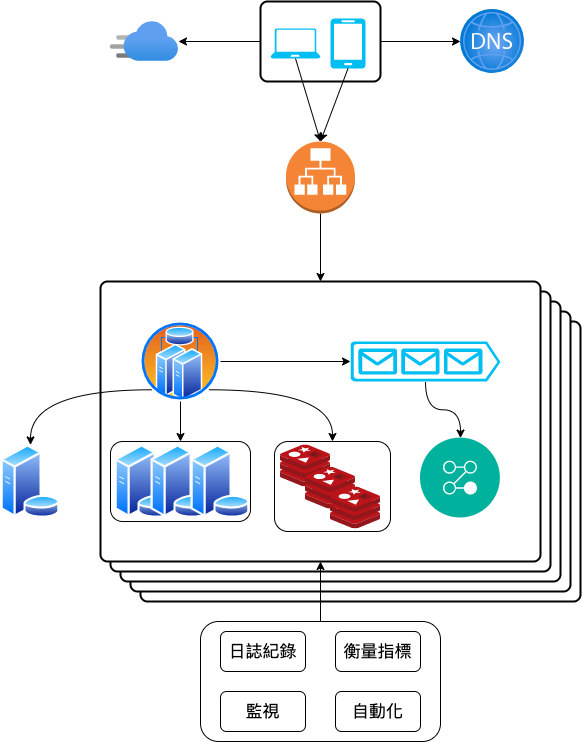

The diagram above was exported from draw.io. Its source (the exported page's mxGraphModel, read from the mxfile embedded in the PNG):
<mxGraphModel dx="858" dy="566" grid="1" gridSize="10" guides="1" tooltips="1" connect="1" arrows="1" fold="1" page="1" pageScale="1" pageWidth="827" pageHeight="1169" math="0" shadow="0">
  <root>
    <mxCell id="0" />
    <mxCell id="1" parent="0" />
    <mxCell id="4SZuhqFZHOafdJlo6rXH-4" value="" style="rounded=1;whiteSpace=wrap;html=1;absoluteArcSize=1;arcSize=14;strokeWidth=2;" vertex="1" parent="1">
      <mxGeometry x="260" y="400" width="440" height="280" as="geometry" />
    </mxCell>
    <mxCell id="4SZuhqFZHOafdJlo6rXH-3" value="" style="rounded=1;whiteSpace=wrap;html=1;absoluteArcSize=1;arcSize=14;strokeWidth=2;" vertex="1" parent="1">
      <mxGeometry x="250" y="390" width="440" height="280" as="geometry" />
    </mxCell>
    <mxCell id="4SZuhqFZHOafdJlo6rXH-2" value="" style="rounded=1;whiteSpace=wrap;html=1;absoluteArcSize=1;arcSize=14;strokeWidth=2;" vertex="1" parent="1">
      <mxGeometry x="240" y="380" width="440" height="280" as="geometry" />
    </mxCell>
    <mxCell id="4SZuhqFZHOafdJlo6rXH-1" value="" style="rounded=1;whiteSpace=wrap;html=1;absoluteArcSize=1;arcSize=14;strokeWidth=2;" vertex="1" parent="1">
      <mxGeometry x="230" y="370" width="440" height="280" as="geometry" />
    </mxCell>
    <mxCell id="g9gYidOIiPqznqBxDtvG-24" value="" style="rounded=1;whiteSpace=wrap;html=1;absoluteArcSize=1;arcSize=14;strokeWidth=2;" parent="1" vertex="1">
      <mxGeometry x="220" y="360" width="440" height="280" as="geometry" />
    </mxCell>
    <mxCell id="g9gYidOIiPqznqBxDtvG-1" value="" style="aspect=fixed;html=1;points=[];align=center;image;fontSize=12;image=img/lib/azure2/networking/DNS_Zones.svg;" parent="1" vertex="1">
      <mxGeometry x="580" y="88" width="64" height="64" as="geometry" />
    </mxCell>
    <mxCell id="g9gYidOIiPqznqBxDtvG-2" value="" style="rounded=1;whiteSpace=wrap;html=1;absoluteArcSize=1;arcSize=14;strokeWidth=2;" parent="1" vertex="1">
      <mxGeometry x="380" y="80" width="120" height="80" as="geometry" />
    </mxCell>
    <mxCell id="g9gYidOIiPqznqBxDtvG-3" value="" style="verticalLabelPosition=bottom;html=1;verticalAlign=top;align=center;strokeColor=none;fillColor=#00BEF2;shape=mxgraph.azure.mobile;pointerEvents=1;" parent="1" vertex="1">
      <mxGeometry x="450" y="97" width="35" height="50" as="geometry" />
    </mxCell>
    <mxCell id="g9gYidOIiPqznqBxDtvG-4" value="" style="verticalLabelPosition=bottom;html=1;verticalAlign=top;align=center;strokeColor=none;fillColor=#00BEF2;shape=mxgraph.azure.laptop;pointerEvents=1;" parent="1" vertex="1">
      <mxGeometry x="390" y="107" width="50" height="30" as="geometry" />
    </mxCell>
    <mxCell id="g9gYidOIiPqznqBxDtvG-5" value="" style="aspect=fixed;html=1;points=[];align=center;image;fontSize=12;image=img/lib/azure2/app_services/CDN_Profiles.svg;" parent="1" vertex="1">
      <mxGeometry x="230" y="100" width="68" height="40" as="geometry" />
    </mxCell>
    <mxCell id="g9gYidOIiPqznqBxDtvG-28" style="edgeStyle=orthogonalEdgeStyle;rounded=0;orthogonalLoop=1;jettySize=auto;html=1;entryX=0.5;entryY=0;entryDx=0;entryDy=0;" parent="1" source="g9gYidOIiPqznqBxDtvG-18" target="g9gYidOIiPqznqBxDtvG-24" edge="1">
      <mxGeometry relative="1" as="geometry" />
    </mxCell>
    <mxCell id="g9gYidOIiPqznqBxDtvG-18" value="" style="outlineConnect=0;dashed=0;verticalLabelPosition=bottom;verticalAlign=top;align=center;html=1;shape=mxgraph.aws3.application_load_balancer;fillColor=#F58536;gradientColor=none;" parent="1" vertex="1">
      <mxGeometry x="405.5" y="220" width="69" height="72" as="geometry" />
    </mxCell>
    <mxCell id="g9gYidOIiPqznqBxDtvG-20" value="" style="endArrow=classic;html=1;rounded=0;exitX=0;exitY=0.5;exitDx=0;exitDy=0;" parent="1" source="g9gYidOIiPqznqBxDtvG-2" target="g9gYidOIiPqznqBxDtvG-5" edge="1">
      <mxGeometry width="50" height="50" relative="1" as="geometry">
        <mxPoint x="320" y="270" as="sourcePoint" />
        <mxPoint x="370" y="220" as="targetPoint" />
      </mxGeometry>
    </mxCell>
    <mxCell id="g9gYidOIiPqznqBxDtvG-21" value="" style="endArrow=classic;html=1;rounded=0;exitX=1;exitY=0.5;exitDx=0;exitDy=0;" parent="1" source="g9gYidOIiPqznqBxDtvG-2" target="g9gYidOIiPqznqBxDtvG-1" edge="1">
      <mxGeometry width="50" height="50" relative="1" as="geometry">
        <mxPoint x="310" y="260" as="sourcePoint" />
        <mxPoint x="360" y="210" as="targetPoint" />
      </mxGeometry>
    </mxCell>
    <mxCell id="g9gYidOIiPqznqBxDtvG-22" value="" style="endArrow=classic;html=1;rounded=0;exitX=0.5;exitY=1;exitDx=0;exitDy=0;exitPerimeter=0;entryX=0.5;entryY=0;entryDx=0;entryDy=0;entryPerimeter=0;" parent="1" source="g9gYidOIiPqznqBxDtvG-4" target="g9gYidOIiPqznqBxDtvG-18" edge="1">
      <mxGeometry width="50" height="50" relative="1" as="geometry">
        <mxPoint x="310" y="260" as="sourcePoint" />
        <mxPoint x="360" y="210" as="targetPoint" />
      </mxGeometry>
    </mxCell>
    <mxCell id="g9gYidOIiPqznqBxDtvG-23" value="" style="endArrow=classic;html=1;rounded=0;exitX=0.5;exitY=1;exitDx=0;exitDy=0;exitPerimeter=0;entryX=0.5;entryY=0;entryDx=0;entryDy=0;entryPerimeter=0;" parent="1" source="g9gYidOIiPqznqBxDtvG-3" target="g9gYidOIiPqznqBxDtvG-18" edge="1">
      <mxGeometry width="50" height="50" relative="1" as="geometry">
        <mxPoint x="550" y="280" as="sourcePoint" />
        <mxPoint x="600" y="230" as="targetPoint" />
      </mxGeometry>
    </mxCell>
    <mxCell id="g9gYidOIiPqznqBxDtvG-31" style="edgeStyle=orthogonalEdgeStyle;rounded=0;orthogonalLoop=1;jettySize=auto;html=1;entryX=0;entryY=0.5;entryDx=0;entryDy=0;entryPerimeter=0;" parent="1" source="g9gYidOIiPqznqBxDtvG-26" target="g9gYidOIiPqznqBxDtvG-27" edge="1">
      <mxGeometry relative="1" as="geometry" />
    </mxCell>
    <mxCell id="g9gYidOIiPqznqBxDtvG-41" style="edgeStyle=orthogonalEdgeStyle;curved=1;orthogonalLoop=1;jettySize=auto;html=1;entryX=0.5;entryY=0;entryDx=0;entryDy=0;strokeColor=default;" parent="1" source="g9gYidOIiPqznqBxDtvG-26" target="g9gYidOIiPqznqBxDtvG-40" edge="1">
      <mxGeometry relative="1" as="geometry" />
    </mxCell>
    <mxCell id="g9gYidOIiPqznqBxDtvG-51" style="edgeStyle=orthogonalEdgeStyle;orthogonalLoop=1;jettySize=auto;html=1;exitX=1;exitY=1;exitDx=0;exitDy=0;strokeColor=default;curved=1;" parent="1" source="g9gYidOIiPqznqBxDtvG-26" target="g9gYidOIiPqznqBxDtvG-50" edge="1">
      <mxGeometry relative="1" as="geometry" />
    </mxCell>
    <mxCell id="g9gYidOIiPqznqBxDtvG-57" style="edgeStyle=orthogonalEdgeStyle;curved=1;orthogonalLoop=1;jettySize=auto;html=1;exitX=0;exitY=1;exitDx=0;exitDy=0;entryX=0.5;entryY=0;entryDx=0;entryDy=0;strokeColor=default;" parent="1" source="g9gYidOIiPqznqBxDtvG-26" target="g9gYidOIiPqznqBxDtvG-54" edge="1">
      <mxGeometry relative="1" as="geometry" />
    </mxCell>
    <mxCell id="g9gYidOIiPqznqBxDtvG-26" value="" style="aspect=fixed;perimeter=ellipsePerimeter;html=1;align=center;shadow=0;dashed=0;spacingTop=3;image;image=img/lib/active_directory/cluster_server.svg;" parent="1" vertex="1">
      <mxGeometry x="260" y="400" width="80" height="80" as="geometry" />
    </mxCell>
    <mxCell id="g9gYidOIiPqznqBxDtvG-36" style="edgeStyle=orthogonalEdgeStyle;orthogonalLoop=1;jettySize=auto;html=1;exitX=0.5;exitY=1;exitDx=0;exitDy=0;exitPerimeter=0;strokeColor=default;curved=1;" parent="1" source="g9gYidOIiPqznqBxDtvG-27" target="g9gYidOIiPqznqBxDtvG-32" edge="1">
      <mxGeometry relative="1" as="geometry" />
    </mxCell>
    <mxCell id="g9gYidOIiPqznqBxDtvG-27" value="" style="verticalLabelPosition=bottom;html=1;verticalAlign=top;align=center;strokeColor=none;fillColor=#00BEF2;shape=mxgraph.azure.queue_generic;pointerEvents=1;" parent="1" vertex="1">
      <mxGeometry x="470" y="420" width="150" height="40" as="geometry" />
    </mxCell>
    <mxCell id="g9gYidOIiPqznqBxDtvG-32" value="" style="aspect=fixed;perimeter=ellipsePerimeter;html=1;align=center;shadow=0;dashed=0;fontColor=#4277BB;labelBackgroundColor=#ffffff;fontSize=12;spacingTop=3;image;image=img/lib/ibm/management/process_management.svg;" parent="1" vertex="1">
      <mxGeometry x="540" y="516.59" width="80" height="80" as="geometry" />
    </mxCell>
    <mxCell id="g9gYidOIiPqznqBxDtvG-40" value="" style="rounded=1;whiteSpace=wrap;html=1;" parent="1" vertex="1">
      <mxGeometry x="230" y="520.01" width="140" height="80" as="geometry" />
    </mxCell>
    <mxCell id="g9gYidOIiPqznqBxDtvG-37" value="" style="aspect=fixed;perimeter=ellipsePerimeter;html=1;align=center;shadow=0;dashed=0;spacingTop=3;image;image=img/lib/active_directory/database_server.svg;" parent="1" vertex="1">
      <mxGeometry x="234" y="523.42" width="60" height="73.17" as="geometry" />
    </mxCell>
    <mxCell id="g9gYidOIiPqznqBxDtvG-38" value="" style="aspect=fixed;perimeter=ellipsePerimeter;html=1;align=center;shadow=0;dashed=0;spacingTop=3;image;image=img/lib/active_directory/database_server.svg;" parent="1" vertex="1">
      <mxGeometry x="270" y="523.42" width="60" height="73.17" as="geometry" />
    </mxCell>
    <mxCell id="g9gYidOIiPqznqBxDtvG-39" value="" style="aspect=fixed;perimeter=ellipsePerimeter;html=1;align=center;shadow=0;dashed=0;spacingTop=3;image;image=img/lib/active_directory/database_server.svg;" parent="1" vertex="1">
      <mxGeometry x="310" y="523.42" width="60" height="73.17" as="geometry" />
    </mxCell>
    <mxCell id="g9gYidOIiPqznqBxDtvG-50" value="" style="rounded=1;whiteSpace=wrap;html=1;" parent="1" vertex="1">
      <mxGeometry x="394" y="520" width="116" height="90" as="geometry" />
    </mxCell>
    <mxCell id="g9gYidOIiPqznqBxDtvG-45" value="" style="sketch=0;aspect=fixed;html=1;points=[];align=center;image;fontSize=12;image=img/lib/mscae/Cache_Redis_Product.svg;" parent="1" vertex="1">
      <mxGeometry x="400" y="523.4200000000001" width="50" height="42" as="geometry" />
    </mxCell>
    <mxCell id="g9gYidOIiPqznqBxDtvG-48" value="" style="sketch=0;aspect=fixed;html=1;points=[];align=center;image;fontSize=12;image=img/lib/mscae/Cache_Redis_Product.svg;" parent="1" vertex="1">
      <mxGeometry x="425" y="545.59" width="50" height="42" as="geometry" />
    </mxCell>
    <mxCell id="g9gYidOIiPqznqBxDtvG-49" value="" style="sketch=0;aspect=fixed;html=1;points=[];align=center;image;fontSize=12;image=img/lib/mscae/Cache_Redis_Product.svg;" parent="1" vertex="1">
      <mxGeometry x="450" y="565.4200000000001" width="50" height="42" as="geometry" />
    </mxCell>
    <mxCell id="g9gYidOIiPqznqBxDtvG-54" value="" style="aspect=fixed;perimeter=ellipsePerimeter;html=1;align=center;shadow=0;dashed=0;spacingTop=3;image;image=img/lib/active_directory/database_server.svg;" parent="1" vertex="1">
      <mxGeometry x="120" y="523.42" width="60" height="73.17" as="geometry" />
    </mxCell>
    <mxCell id="g9gYidOIiPqznqBxDtvG-63" style="edgeStyle=orthogonalEdgeStyle;curved=1;orthogonalLoop=1;jettySize=auto;html=1;entryX=0.5;entryY=1;entryDx=0;entryDy=0;strokeColor=default;fontSize=17;" parent="1" source="g9gYidOIiPqznqBxDtvG-62" target="g9gYidOIiPqznqBxDtvG-24" edge="1">
      <mxGeometry relative="1" as="geometry" />
    </mxCell>
    <mxCell id="g9gYidOIiPqznqBxDtvG-62" value="" style="rounded=1;whiteSpace=wrap;html=1;fontSize=17;" parent="1" vertex="1">
      <mxGeometry x="320" y="700" width="240" height="120" as="geometry" />
    </mxCell>
    <mxCell id="g9gYidOIiPqznqBxDtvG-58" value="&lt;font style=&quot;font-size: 17px;&quot;&gt;日誌紀錄&lt;/font&gt;" style="rounded=1;whiteSpace=wrap;html=1;" parent="1" vertex="1">
      <mxGeometry x="340" y="710" width="85" height="40" as="geometry" />
    </mxCell>
    <mxCell id="g9gYidOIiPqznqBxDtvG-59" value="&lt;font style=&quot;font-size: 17px;&quot;&gt;衡量指標&lt;/font&gt;" style="rounded=1;whiteSpace=wrap;html=1;" parent="1" vertex="1">
      <mxGeometry x="455" y="710" width="85" height="40" as="geometry" />
    </mxCell>
    <mxCell id="g9gYidOIiPqznqBxDtvG-60" value="&lt;font style=&quot;font-size: 17px;&quot;&gt;監視&lt;/font&gt;" style="rounded=1;whiteSpace=wrap;html=1;" parent="1" vertex="1">
      <mxGeometry x="340" y="770" width="85" height="40" as="geometry" />
    </mxCell>
    <mxCell id="g9gYidOIiPqznqBxDtvG-61" value="&lt;span style=&quot;font-size: 17px;&quot;&gt;自動化&lt;/span&gt;" style="rounded=1;whiteSpace=wrap;html=1;" parent="1" vertex="1">
      <mxGeometry x="455" y="770" width="85" height="40" as="geometry" />
    </mxCell>
  </root>
</mxGraphModel>